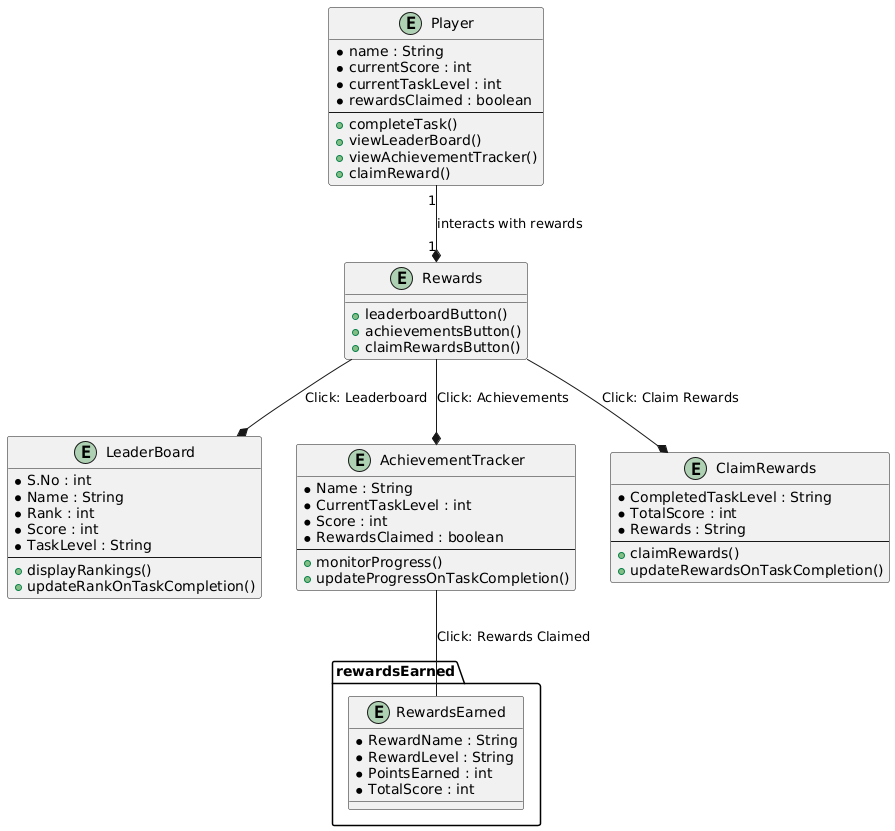

The diagram above was rendered by PlantUML. Its source (embedded in the PNG):
@startuml
entity "Rewards" {
  + leaderboardButton()
  + achievementsButton()
  + claimRewardsButton()
}

entity "LeaderBoard" {
  * S.No : int
  * Name : String
  * Rank : int
  * Score : int
  * TaskLevel : String
  --
  + displayRankings()
  + updateRankOnTaskCompletion()
}

entity "AchievementTracker" {
  * Name : String
  * CurrentTaskLevel : int
  * Score : int
  * RewardsClaimed : boolean
  --
  + monitorProgress()
  + updateProgressOnTaskCompletion()
}

entity "ClaimRewards" {
  * CompletedTaskLevel : String
  * TotalScore : int
  * Rewards : String
  --
  + claimRewards()
  + updateRewardsOnTaskCompletion()
}

entity "RewardsEarned" as rewardsEarned.html {
  * RewardName : String
  * RewardLevel : String
  * PointsEarned : int
  * TotalScore : int
}

entity "Player" {
  * name : String
  * currentScore : int
  * currentTaskLevel : int
  * rewardsClaimed : boolean
  --
  + completeTask()
  + viewLeaderBoard()
  + viewAchievementTracker()
  + claimReward()
}

' Rewards connects to the LeaderBoard when clicking the leaderboard button
Rewards --* LeaderBoard : "Click: Leaderboard"

' Rewards connects to the AchievementTracker when clicking the achievements button
Rewards --* AchievementTracker : "Click: Achievements"

' Rewards connects to the ClaimRewards when clicking the claim rewards button
Rewards --* ClaimRewards : "Click: Claim Rewards"

' Clicking on the RewardsClaimed column in AchievementTracker opens a new page
AchievementTracker -- rewardsEarned.html : "Click: Rewards Claimed"

' Player connection
Player "1" --* "1" Rewards : interacts with rewards
@enduml